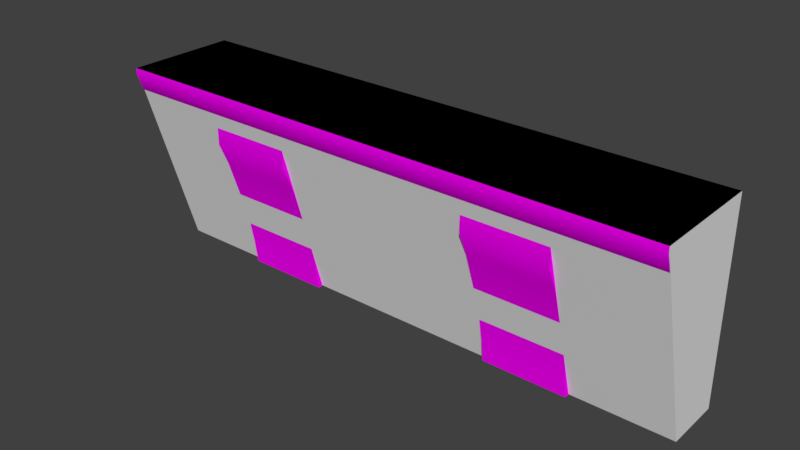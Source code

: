 # Source: aucman_roof_trim_2m.blend  (saved by Blender 2.79.0; exported with 4.5.12 LTS)
import bpy
from mathutils import Matrix  # noqa: F401  (used for matrix-valued properties, if any)

bpy.ops.wm.read_factory_settings(use_empty=True)
scene = bpy.context.scene
scene.name = 'Scene'

# ---- collections
col_collection_1 = bpy.data.collections.new('Collection 1'); scene.collection.children.link(col_collection_1)
col_collection_2 = bpy.data.collections.new('Collection 2'); scene.collection.children.link(col_collection_2)
col_collection_3 = bpy.data.collections.new('Collection 3'); scene.collection.children.link(col_collection_3)
col_collection_4 = bpy.data.collections.new('Collection 4'); scene.collection.children.link(col_collection_4)
col_collection_5 = bpy.data.collections.new('Collection 5'); scene.collection.children.link(col_collection_5)
col_collection_6 = bpy.data.collections.new('Collection 6'); scene.collection.children.link(col_collection_6)
col_collection_7 = bpy.data.collections.new('Collection 7'); scene.collection.children.link(col_collection_7)
col_collection_8 = bpy.data.collections.new('Collection 8'); scene.collection.children.link(col_collection_8)
col_collection_9 = bpy.data.collections.new('Collection 9'); scene.collection.children.link(col_collection_9)
col_collection_10 = bpy.data.collections.new('Collection 10'); scene.collection.children.link(col_collection_10)
col_collection_11 = bpy.data.collections.new('Collection 11'); scene.collection.children.link(col_collection_11)
col_collection_12 = bpy.data.collections.new('Collection 12'); scene.collection.children.link(col_collection_12)
col_collection_13 = bpy.data.collections.new('Collection 13'); scene.collection.children.link(col_collection_13)
col_collection_14 = bpy.data.collections.new('Collection 14'); scene.collection.children.link(col_collection_14)
col_collection_15 = bpy.data.collections.new('Collection 15'); scene.collection.children.link(col_collection_15)
col_collection_16 = bpy.data.collections.new('Collection 16'); scene.collection.children.link(col_collection_16)
col_collection_17 = bpy.data.collections.new('Collection 17'); scene.collection.children.link(col_collection_17)
col_collection_18 = bpy.data.collections.new('Collection 18'); scene.collection.children.link(col_collection_18)
col_collection_19 = bpy.data.collections.new('Collection 19'); scene.collection.children.link(col_collection_19)
col_collection_20 = bpy.data.collections.new('Collection 20'); scene.collection.children.link(col_collection_20)

# ---- images (referenced by path relative to the original .blend; pixels are not part of the script)
import os
ASSET_DIR = os.environ.get("B2B_ASSET_DIR", "")  # directory of the original .blend (textures are referenced by path, not embedded)
HERE = os.path.dirname(os.path.abspath(__file__))  # packed textures are extracted next to this script under _unpacked/

def load_image(name, relpath, width, height, colorspace="sRGB"):
    """Load a texture the original file referenced (path relative to the .blend, or extracted next to this script)."""
    p = next((c for c in (os.path.join(HERE, relpath), os.path.join(ASSET_DIR, relpath)) if relpath and os.path.exists(c)), "")
    if p:
        img = bpy.data.images.load(p, check_existing=True)
        img.name = name
    else:  # same state as the original file: an image datablock whose file is absent (Cycles renders it pink)
        img = bpy.data.images.new(name, width, height)
        img.source = "FILE"
        img.filepath = "//" + (relpath or name)
    img.colorspace_settings.name = colorspace
    return img
img_sfm_ext_white_mortar_trim_df_texture_dds = load_image('sfm_ext_white_mortar_trim_df.texture.dds', 'sfm_ext_white_mortar_trim_df.texture.dds', 1024, 1024, 'sRGB')

# ---- materials (node trees are filled in below, after node groups)
mat_mtl_mortar_trims = bpy.data.materials.new('mtl_mortar_trims')
mat_mtl_mortar_trims.alpha_threshold = 0.0
mat_mtl_mortar_trims.roughness = 0.5

# ---- material node trees
mat_mtl_mortar_trims.use_nodes = True; mat_mtl_mortar_trims.node_tree.nodes.clear()
_N = mat_mtl_mortar_trims.node_tree.nodes; _L = mat_mtl_mortar_trims.node_tree.links
n0 = _N.new('ShaderNodeOutputMaterial'); n0.name = 'Material Output'; n0.location = (300, 300)
n1 = _N.new('ShaderNodeBsdfDiffuse'); n1.name = 'Diffuse BSDF'; n1.location = (10, 300)
n2 = _N.new('ShaderNodeTexImage'); n2.name = 'Image Texture'; n2.location = (-374, 333)
n2.width = 140
n2.image = img_sfm_ext_white_mortar_trim_df_texture_dds
_L.new(n1.outputs[0], n0.inputs[0])
_L.new(n2.outputs[0], n1.inputs[0])
n0.is_active_output = True

# ---- world
world_world = bpy.data.worlds.new('World'); scene.world = world_world
world_world.color = (0.05088, 0.05088, 0.05088)
world_world.use_sun_shadow = False
world_world.sun_shadow_jitter_overblur = 0.0
world_world.cycles.sampling_method = 'MANUAL'

# ---- meshes
me_c_c = bpy.data.meshes.new('c_c')
me_c_c.from_pydata([(-2.0, -1.49e-08, 0.0), (-2.0, -0.2, 0.7), (-2.0, 0.2, 0.0), (-2.0, 0.2, 0.7), (0.0, -1.49e-08, 0.0), (0.0, -0.2, 0.7), (0.0, 0.2, 0.0), (0.0, 0.2, 0.7)], [], [(0, 1, 3, 2), (2, 3, 7, 6), (6, 7, 5, 4), (4, 5, 1, 0), (2, 6, 4, 0), (7, 3, 1, 5)])
me_c_c.use_remesh_preserve_volume = False
me_c_c.use_remesh_preserve_attributes = False
me_c_c.use_mirror_vertex_groups = False
me_c_c.update()
me_g_g = bpy.data.meshes.new('g_g')
me_g_g.from_pydata([(-3.815e-06, -0.2, 0.68), (-3.815e-06, -0.18, 0.62), (-9.537e-06, 0.2, 5.722e-06), (-3.815e-06, -3.815e-06, 4.768e-06), (-3.815e-06, -3.815e-06, 0.38), (-3.815e-06, 0.2, 0.7), (-3.815e-06, -0.16, 0.6), (-3.815e-06, -0.02, 0.4), (-3.815e-06, -0.02, 0.6), (-3.815e-06, -3.815e-06, 0.38), (-3.815e-06, -0.02, 0.4), (-5.722e-06, -0.2, 0.7), (-3.815e-06, -0.02, 0.6), (-5.722e-06, -0.2, 0.7), (-3.815e-06, 0.2, 0.7), (-0.35, -0.16, 0.6), (-0.65, -0.16, 0.6), (-0.65, -0.16, 0.5), (-0.35, -0.16, 0.5), (-0.65, -0.1253, 0.4203), (-0.35, -0.1253, 0.4203), (-0.65, -0.05815, 0.2138), (-0.35, -0.05815, 0.2138), (-0.65, -0.04817, 0.1715), (-0.35, -0.04817, 0.1715), (-0.65, -0.03172, 0.08613), (-0.35, -0.03172, 0.08613), (-0.65, -0.02, 4.768e-06), (-0.35, -0.02, 4.768e-06), (-0.65, -1.907e-06, 4.768e-06), (-0.35, -1.907e-06, 4.768e-06), (-0.35, -1.907e-06, 0.6), (-0.65, -1.907e-06, 0.6), (-0.35, -0.16, 0.6), (-0.65, -0.16, 0.6), (-0.65, -0.16, 0.5), (-0.35, -0.16, 0.5), (-0.65, -0.1253, 0.4203), (-0.35, -0.1253, 0.4203), (-0.65, -0.05815, 0.2138), (-0.35, -0.05815, 0.2138), (-0.65, -0.04817, 0.1715), (-0.35, -0.04817, 0.1715), (-0.65, -0.03172, 0.08613), (-0.35, -0.03172, 0.08613), (-0.65, -0.02, 4.768e-06), (-0.35, -0.02, 4.768e-06), (-1.35, -0.16, 0.6), (-1.65, -0.16, 0.6), (-1.65, -0.16, 0.5), (-1.35, -0.16, 0.5), (-1.65, -0.1253, 0.4203), (-1.35, -0.1253, 0.4203), (-1.65, -0.05815, 0.2138), (-1.35, -0.05815, 0.2138), (-1.65, -0.04817, 0.1715), (-1.35, -0.04817, 0.1715), (-1.65, -0.03172, 0.08613), (-1.35, -0.03172, 0.08613), (-1.65, -0.02, 4.768e-06), (-1.35, -0.02, 4.768e-06), (-1.65, -1.907e-06, 4.768e-06), (-1.35, -1.907e-06, 4.768e-06), (-1.35, -1.907e-06, 0.6), (-1.65, -1.907e-06, 0.6), (-1.35, -0.16, 0.6), (-1.65, -0.16, 0.6), (-1.65, -0.16, 0.5), (-1.35, -0.16, 0.5), (-1.65, -0.1253, 0.4203), (-1.35, -0.1253, 0.4203), (-1.65, -0.05815, 0.2138), (-1.35, -0.05815, 0.2138), (-1.65, -0.04817, 0.1715), (-1.35, -0.04817, 0.1715), (-1.65, -0.03172, 0.08613), (-1.35, -0.03172, 0.08613), (-1.65, -0.02, 4.768e-06), (-1.35, -0.02, 4.768e-06), (-0.225, -0.09, 0.6), (-0.225, -0.02, 0.45), (-0.225, -0.09, 0.525), (-0.225, -0.09, 0.525), (-0.275, -0.02, 0.45), (-0.275, -0.09, 0.525), (-0.225, -0.02, 0.45), (-0.275, -0.09, 0.6), (-0.225, -0.09, 0.6), (-0.225, -0.09, 0.525), (-0.275, -0.09, 0.6), (-0.275, -0.09, 0.525), (-0.275, -0.09, 0.525), (-0.275, -0.02, 0.45), (-0.225, -0.02, 0.6), (-0.275, -0.02, 0.6), (-0.725, -0.09, 0.6), (-0.725, -0.02, 0.45), (-0.725, -0.09, 0.525), (-0.725, -0.09, 0.525), (-0.775, -0.02, 0.45), (-0.775, -0.09, 0.525), (-0.725, -0.02, 0.45), (-0.775, -0.09, 0.6), (-0.725, -0.09, 0.6), (-0.725, -0.09, 0.525), (-0.775, -0.09, 0.6), (-0.775, -0.09, 0.525), (-0.775, -0.09, 0.525), (-0.775, -0.02, 0.45), (-0.725, -0.02, 0.6), (-0.775, -0.02, 0.6), (-1.225, -0.09, 0.6), (-1.225, -0.02, 0.45), (-1.225, -0.09, 0.525), (-1.225, -0.09, 0.525), (-1.275, -0.02, 0.45), (-1.275, -0.09, 0.525), (-1.225, -0.02, 0.45), (-1.275, -0.09, 0.6), (-1.225, -0.09, 0.6), (-1.225, -0.09, 0.525), (-1.275, -0.09, 0.6), (-1.275, -0.09, 0.525), (-1.275, -0.09, 0.525), (-1.275, -0.02, 0.45), (-1.225, -0.02, 0.6), (-1.275, -0.02, 0.6), (-1.725, -0.09, 0.6), (-1.725, -0.02, 0.45), (-1.725, -0.09, 0.525), (-1.725, -0.09, 0.525), (-1.775, -0.02, 0.45), (-1.775, -0.09, 0.525), (-1.725, -0.02, 0.45), (-1.775, -0.09, 0.6), (-1.725, -0.09, 0.6), (-1.725, -0.09, 0.525), (-1.775, -0.09, 0.6), (-1.775, -0.09, 0.525), (-1.775, -0.09, 0.525), (-1.775, -0.02, 0.45), (-1.725, -0.02, 0.6), (-1.775, -0.02, 0.6), (-2.0, -0.2, 0.7), (-2.0, -0.2, 0.68), (-2.0, 0.2, 5.722e-06), (-2.0, 0.2, 0.7), (-2.0, -0.02, 0.6), (-2.0, -0.02, 0.4), (-2.0, -0.18, 0.62), (-2.0, 0.2, 0.7), (-2.0, -0.2, 0.7), (-2.0, -3.815e-06, 0.38), (-2.0, -3.815e-06, 4.768e-06), (-2.0, -0.16, 0.6), (-2.0, -0.02, 0.6), (-2.0, -0.02, 0.4), (-2.0, -3.815e-06, 0.38)], [], [(23, 21, 19, 17, 16, 32, 29, 27, 25), (38, 37, 39, 40), (42, 41, 43, 44), (38, 36, 35, 37), (40, 39, 41, 42), (36, 33, 34, 35), (44, 43, 45, 46), (31, 15, 18, 20, 22, 24, 26, 28, 30), (55, 53, 51, 49, 48, 64, 61, 59, 57), (70, 69, 71, 72), (74, 73, 75, 76), (70, 68, 67, 69), (72, 71, 73, 74), (68, 65, 66, 67), (76, 75, 77, 78), (63, 47, 50, 52, 54, 56, 58, 60, 62), (92, 80, 82, 91), (90, 81, 79, 89), (85, 93, 87, 88), (83, 84, 86, 94), (108, 96, 98, 107), (106, 97, 95, 105), (101, 109, 103, 104), (99, 100, 102, 110), (124, 112, 114, 123), (122, 113, 111, 121), (117, 125, 119, 120), (115, 116, 118, 126), (140, 128, 130, 139), (138, 129, 127, 137), (133, 141, 135, 136), (131, 132, 134, 142), (6, 1, 149, 154), (9, 10, 156, 157), (12, 6, 154, 155), (3, 4, 152, 153), (13, 14, 150, 151), (7, 8, 147, 148), (5, 2, 145, 146), (0, 11, 143, 144), (0, 144, 149, 1)])
me_g_g.polygons.foreach_set('use_smooth', [True] * 41)
_uv = me_g_g.uv_layers.new(name='UVMap')
_uv.uv.foreach_set('vector', [0.04883, 0.1484, 0.0625, 0.1641, 0.123, 0.2734, 0.1465, 0.3438, 0.1758, 0.3438, 0.1758, 0.05469, 0.0, 0.05469, 0.0, 0.09375, 0.02539, 0.1172, 0.123, 0.0, 0.123, 0.3438, 0.0625, 0.3438, 0.0625, 0.0, 0.04883, 0.0, 0.04883, 0.3438, 0.02539, 0.3438, 0.02539, 0.0, 0.123, 0.0, 0.1465, 0.0, 0.1465, 0.3438, 0.123, 0.3438, 0.0625, 0.0, 0.0625, 0.3438, 0.04883, 0.3438, 0.04883, 0.0, 0.1465, 0.0, 0.1758, 0.0, 0.1758, 0.3438, 0.1465, 0.3438, 0.02539, 0.0, 0.02539, 0.3438, 0.0, 0.3438, 0.0, 0.0, 0.1758, 0.05469, 0.1758, 0.3438, 0.1465, 0.3438, 0.123, 0.2734, 0.0625, 0.1641, 0.04883, 0.1484, 0.02539, 0.1172, 0.0, 0.09375, 0.0, 0.05469, 0.04883, 0.1484, 0.0625, 0.1641, 0.123, 0.2734, 0.1465, 0.3438, 0.1758, 0.3438, 0.1758, 0.05469, 0.0, 0.05469, 0.0, 0.09375, 0.02539, 0.1172, 0.123, 0.0, 0.123, 0.3438, 0.0625, 0.3438, 0.0625, 0.0, 0.04883, 0.0, 0.04883, 0.3438, 0.02539, 0.3438, 0.02539, 0.0, 0.123, 0.0, 0.1465, 0.0, 0.1465, 0.3438, 0.123, 0.3438, 0.0625, 0.0, 0.0625, 0.3438, 0.04883, 0.3438, 0.04883, 0.0, 0.1465, 0.0, 0.1758, 0.0, 0.1758, 0.3438, 0.1465, 0.3438, 0.02539, 0.0, 0.02539, 0.3438, 0.0, 0.3438, 0.0, 0.0, 0.1758, 0.05469, 0.1758, 0.3438, 0.1465, 0.3438, 0.123, 0.2734, 0.0625, 0.1641, 0.04883, 0.1484, 0.02539, 0.1172, 0.0, 0.09375, 0.0, 0.05469, 0.0, 1.0, 0.0, 0.7344, 0.1484, 0.7344, 0.1484, 1.0, 0.1797, 0.4062, 0.1133, 0.4062, 0.1133, 0.0, 0.1797, 0.0, 0.0, 0.4062, 0.0, 0.0, 0.1133, 0.0, 0.1133, 0.4062, 0.293, 0.4062, 0.1797, 0.4062, 0.1797, 0.0, 0.293, 0.0, 0.0, 1.0, 0.0, 0.7344, 0.1484, 0.7344, 0.1484, 1.0, 0.1797, 0.4062, 0.1133, 0.4062, 0.1133, 0.0, 0.1797, 0.0, 0.0, 0.4062, 0.0, 0.0, 0.1133, 0.0, 0.1133, 0.4062, 0.293, 0.4062, 0.1797, 0.4062, 0.1797, 0.0, 0.293, 0.0, 0.0, 1.0, 0.0, 0.7344, 0.1484, 0.7344, 0.1484, 1.0, 0.1797, 0.4062, 0.1133, 0.4062, 0.1133, 0.0, 0.1797, 0.0, 0.0, 0.4062, 0.0, 0.0, 0.1133, 0.0, 0.1133, 0.4062, 0.293, 0.4062, 0.1797, 0.4062, 0.1797, 0.0, 0.293, 0.0, 0.0, 1.0, 0.0, 0.7344, 0.1484, 0.7344, 0.1484, 1.0, 0.1797, 0.4062, 0.1133, 0.4062, 0.1133, 0.0, 0.1797, 0.0, 0.0, 0.4062, 0.0, 0.0, 0.1133, 0.0, 0.1133, 0.4062, 0.293, 0.4062, 0.1797, 0.4062, 0.1797, 0.0, 0.293, 0.0, 4.0, 0.2344, 4.0, 0.3594, 2.0, 0.3594, 2.0, 0.2344, 4.0, 0.0, 4.0, 0.1094, 2.0, 0.1094, 2.0, 0.0, 3.0, 0.01562, 3.0, 0.4297, 1.5, 0.4297, 1.5, 0.01562, 2.0, 0.0, 2.0, 1.0, 1.0, 1.0, 1.0, 0.0, 1.0, 0.0, 1.0, 0.3438, 0.5, 0.3438, 0.5, 0.0, 1.0, 0.3359, 1.0, 0.5703, 0.5, 0.5703, 0.5, 0.3359, 0.0, 1.0, 0.0, 0.0, 0.5, 0.0, 0.5, 1.0, 4.0, 0.6094, 4.0, 0.6719, 2.0, 0.6719, 2.0, 0.6094, 4.0, 0.6094, 2.0, 0.6094, 2.0, 0.3594, 4.0, 0.3594])
me_g_g.materials.append(mat_mtl_mortar_trims)
me_g_g.use_remesh_preserve_volume = False
me_g_g.use_remesh_preserve_attributes = False
me_g_g.use_mirror_vertex_groups = False
me_g_g.update()
me_g_g.normals_split_custom_set([tuple(v) for v in zip(*[iter([-1.0, 0.0, 0.0, -1.0, 0.0, 0.0, -1.0, 0.0, 0.0, -1.0, 0.0, 0.0, -1.0, 0.0, 0.0, -1.0, 0.0, 0.0, -1.0, 0.0, 0.0, -1.0, 0.0, 0.0, -1.0, 0.0, 0.0, 0.0, -0.935, -0.3547, 0.0, -0.935, -0.3547, 0.0, -0.963, -0.2696, 0.0, -0.963, -0.2696, 0.0, -0.9778, -0.2095, 0.0, -0.9778, -0.2095, 0.0, -0.9868, -0.1621, 0.0, -0.9868, -0.1621, 0.0, -0.935, -0.3547, 0.0, -0.979, -0.2039, 0.0, -0.979, -0.2039, 0.0, -0.935, -0.3547, 0.0, -0.963, -0.2696, 0.0, -0.963, -0.2696, 0.0, -0.9778, -0.2095, 0.0, -0.9778, -0.2095, 0.0, -0.979, -0.2039, 0.0, -1.0, 0.0, 0.0, -1.0, 0.0, 0.0, -0.979, -0.2039, 0.0, -0.9868, -0.1621, 0.0, -0.9868, -0.1621, 0.0, -0.9909, -0.1348, 0.0, -0.9909, -0.1348, 1.0, 6.874e-08, 0.0, 1.0, 6.874e-08, 0.0, 1.0, 6.874e-08, 0.0, 1.0, 6.874e-08, 0.0, 1.0, 6.874e-08, 0.0, 1.0, 6.874e-08, 0.0, 1.0, 6.874e-08, 0.0, 1.0, 6.874e-08, 0.0, 1.0, 6.874e-08, 0.0, -1.0, 1.1e-06, 0.0, -1.0, 1.1e-06, 0.0, -1.0, 1.1e-06, 0.0, -1.0, 1.1e-06, 0.0, -1.0, 1.1e-06, 0.0, -1.0, 1.1e-06, 0.0, -1.0, 1.1e-06, 0.0, -1.0, 1.1e-06, 0.0, -1.0, 1.1e-06, 0.0, 0.0, -0.935, -0.3547, 0.0, -0.935, -0.3547, 0.0, -0.963, -0.2696, 0.0, -0.963, -0.2696, 0.0, -0.9778, -0.2095, 0.0, -0.9778, -0.2095, 0.0, -0.9868, -0.1621, 0.0, -0.9868, -0.1621, 0.0, -0.935, -0.3547, 0.0, -0.979, -0.2039, 0.0, -0.979, -0.2039, 0.0, -0.935, -0.3547, 0.0, -0.963, -0.2696, 0.0, -0.963, -0.2696, 0.0, -0.9778, -0.2095, 0.0, -0.9778, -0.2095, 0.0, -0.979, -0.2039, 0.0, -1.0, 0.0, 0.0, -1.0, 0.0, 0.0, -0.979, -0.2039, 0.0, -0.9868, -0.1621, 0.0, -0.9868, -0.1621, 0.0, -0.9909, -0.1348, 0.0, -0.9909, -0.1348, 1.0, -6.874e-07, 0.0, 1.0, -6.874e-07, 0.0, 1.0, -6.874e-07, 0.0, 1.0, -6.874e-07, 0.0, 1.0, -6.874e-07, 0.0, 1.0, -6.874e-07, 0.0, 1.0, -6.874e-07, 0.0, 1.0, -6.874e-07, 0.0, 1.0, -6.874e-07, 0.0, -6.536e-06, -0.731, -0.6823, -6.536e-06, -0.731, -0.6823, -6.536e-06, -0.731, -0.6823, -6.536e-06, -0.731, -0.6823, 0.0, -1.0, 0.0, 0.0, -1.0, 0.0, 0.0, -1.0, 0.0, 0.0, -1.0, 0.0, 1.0, 2.365e-07, 0.0, 1.0, 2.365e-07, 0.0, 1.0, 2.365e-07, 0.0, 1.0, 2.365e-07, 0.0, -1.0, 2.365e-07, 0.0, -1.0, 2.365e-07, 0.0, -1.0, 2.365e-07, 0.0, -1.0, 2.365e-07, 0.0, -6.536e-06, -0.731, -0.6823, -6.536e-06, -0.731, -0.6823, -6.536e-06, -0.731, -0.6823, -6.536e-06, -0.731, -0.6823, 0.0, -1.0, 0.0, 0.0, -1.0, 0.0, 0.0, -1.0, 0.0, 0.0, -1.0, 0.0, 1.0, 0.0, 0.0, 1.0, 0.0, 0.0, 1.0, 0.0, 0.0, 1.0, 0.0, 0.0, -1.0, 0.0, 0.0, -1.0, 0.0, 0.0, -1.0, 0.0, 0.0, -1.0, 0.0, 0.0, -6.536e-06, -0.731, -0.6823, -6.536e-06, -0.731, -0.6823, -6.536e-06, -0.731, -0.6823, -6.536e-06, -0.731, -0.6823, 0.0, -1.0, 0.0, 0.0, -1.0, 0.0, 0.0, -1.0, 0.0, 0.0, -1.0, 0.0, 1.0, 9.461e-07, 0.0, 1.0, 9.461e-07, 0.0, 1.0, 9.461e-07, 0.0, 1.0, 9.461e-07, 0.0, -1.0, 9.461e-07, 0.0, -1.0, 9.461e-07, 0.0, -1.0, 9.461e-07, 0.0, -1.0, 9.461e-07, 0.0, -6.536e-06, -0.731, -0.6823, -6.536e-06, -0.731, -0.6823, -6.536e-06, -0.731, -0.6823, -6.536e-06, -0.731, -0.6823, 0.0, -1.0, 0.0, 0.0, -1.0, 0.0, 0.0, -1.0, 0.0, 0.0, -1.0, 0.0, 1.0, -1.892e-06, 0.0, 1.0, -1.892e-06, 0.0, 1.0, -1.892e-06, 0.0, 1.0, -1.892e-06, 0.0, -1.0, -1.892e-06, 0.0, -1.0, -1.892e-06, 0.0, -1.0, -1.892e-06, 0.0, -1.0, -1.892e-06, 0.0, 0.0, -0.3827, -0.9239, 0.0, -0.8506, -0.5258, 0.0, -0.8506, -0.5258, 0.0, -0.3827, -0.9239, 0.0, -0.7071, -0.7071, 0.0, -0.7071, -0.7071, 0.0, -0.7071, -0.7071, 0.0, -0.7071, -0.7071, 0.0, 0.0, -1.0, 0.0, -0.3827, -0.9239, 0.0, -0.3827, -0.9239, 0.0, 0.0, -1.0, 0.0, -1.0, 0.0, 0.0, -1.0, 0.0, 0.0, -1.0, 0.0, 0.0, -1.0, 0.0, 0.0, -4.768e-06, 1.0, 0.0, -4.768e-06, 1.0, 0.0, -4.768e-06, 1.0, 0.0, -4.768e-06, 1.0, 0.0, -1.0, 0.0, 0.0, -1.0, 0.0, 0.0, -1.0, 0.0, 0.0, -1.0, 0.0, 0.0, 1.0, 5.441e-06, 0.0, 1.0, 5.441e-06, 0.0, 1.0, 5.441e-06, 0.0, 1.0, 5.441e-06, 0.0, -0.9871, -0.1602, 0.0, -1.0, -1.488e-07, 0.0, -1.0, -1.488e-07, 0.0, -0.9871, -0.1602, 0.0, -0.9871, -0.1602, 0.0, -0.9871, -0.1602, 0.0, -0.8506, -0.5258, 0.0, -0.8506, -0.5258])] * 3)])
me_co_culling = bpy.data.meshes.new('co_culling')
me_co_culling.from_pydata([(0.0, 0.0, 0.0), (0.0, 0.0, 0.0), (0.0, 0.0, 0.0), (0.0, 0.0, 0.0), (0.0, 0.0, 0.0), (0.0, 0.0, 0.0), (0.0, 0.0, 0.0), (0.0, 0.0, 0.0)], [], [(0, 1, 3, 2), (2, 3, 7, 6), (6, 7, 5, 4), (4, 5, 1, 0), (2, 6, 4, 0), (7, 3, 1, 5)])
me_co_culling.use_remesh_preserve_volume = False
me_co_culling.use_remesh_preserve_attributes = False
me_co_culling.use_mirror_vertex_groups = False
me_co_culling.update()

# ---- objects
ob_c_c = bpy.data.objects.new('c_c', me_c_c)
ob_g_g = bpy.data.objects.new('g_g', me_g_g)
ob_co_culling = bpy.data.objects.new('co_culling', me_co_culling)

# ---- transforms, parenting, visibility, modifiers, constraints
ob_c_c.location = (0.0, 0.0, 0.0)
ob_c_c.lineart.crease_threshold = 0.0
ob_g_g.location = (0.0, 0.0, 0.0)
ob_g_g.lineart.crease_threshold = 0.0
ob_co_culling.location = (0.0, 0.0, 0.0)
ob_co_culling.lineart.crease_threshold = 0.0

# ---- collection membership
col_collection_1.objects.link(ob_c_c)
col_collection_1.objects.link(ob_g_g)
col_collection_1.objects.link(ob_co_culling)
col_collection_2.objects.link(ob_g_g)
col_collection_3.objects.link(ob_g_g)
col_collection_4.objects.link(ob_g_g)
col_collection_5.objects.link(ob_g_g)
col_collection_6.objects.link(ob_g_g)
col_collection_7.objects.link(ob_g_g)
col_collection_8.objects.link(ob_g_g)
col_collection_9.objects.link(ob_g_g)
col_collection_10.objects.link(ob_g_g)
col_collection_11.objects.link(ob_g_g)
col_collection_12.objects.link(ob_g_g)
col_collection_13.objects.link(ob_g_g)
col_collection_14.objects.link(ob_g_g)
col_collection_15.objects.link(ob_g_g)
col_collection_16.objects.link(ob_g_g)
col_collection_17.objects.link(ob_g_g)
col_collection_18.objects.link(ob_g_g)
col_collection_19.objects.link(ob_g_g)
col_collection_20.objects.link(ob_g_g)

# ---- scene / render settings (as saved in the file)
scene.frame_start = 1; scene.frame_end = 250; scene.frame_set(1)
scene.render.engine = 'CYCLES'
scene.render.resolution_percentage = 50
scene.render.dither_intensity = 0.0
scene.cycles.use_denoising = False
scene.cycles.samples = 128
scene.cycles.sampling_pattern = 'TABULATED_SOBOL'
scene.cycles.use_adaptive_sampling = False
scene.cycles.use_light_tree = False
scene.cycles.blur_glossy = 0.0
scene.cycles.sample_clamp_indirect = 0.0
scene.view_settings.view_transform = 'Standard'
bpy.context.view_layer.update()

# ---- added for rendering (the .blend has no active camera and no usable light): camera, sun
cam_auto = bpy.data.cameras.new('AutoCamera')
cam_auto.lens = 50.0
cam_auto.sensor_width = 36.0
cam_auto.clip_end = 1000.0
ob_auto_camera = bpy.data.objects.new('AutoCamera', cam_auto)
scene.collection.objects.link(ob_auto_camera)
ob_auto_camera.location = (0.995147, -2.39418, 1.94612)
ob_auto_camera.rotation_euler = (1.09748, -7.21219e-08, 0.694738)
scene.camera = ob_auto_camera
light_auto_sun = bpy.data.lights.new('AutoSun', 'SUN')
light_auto_sun.energy = 3.0
light_auto_sun.angle = 0.0523599
ob_auto_sun = bpy.data.objects.new('AutoSun', light_auto_sun)
scene.collection.objects.link(ob_auto_sun)
ob_auto_sun.rotation_euler = (0.872665, 0.174533, 0.523599)
bpy.context.view_layer.update()
